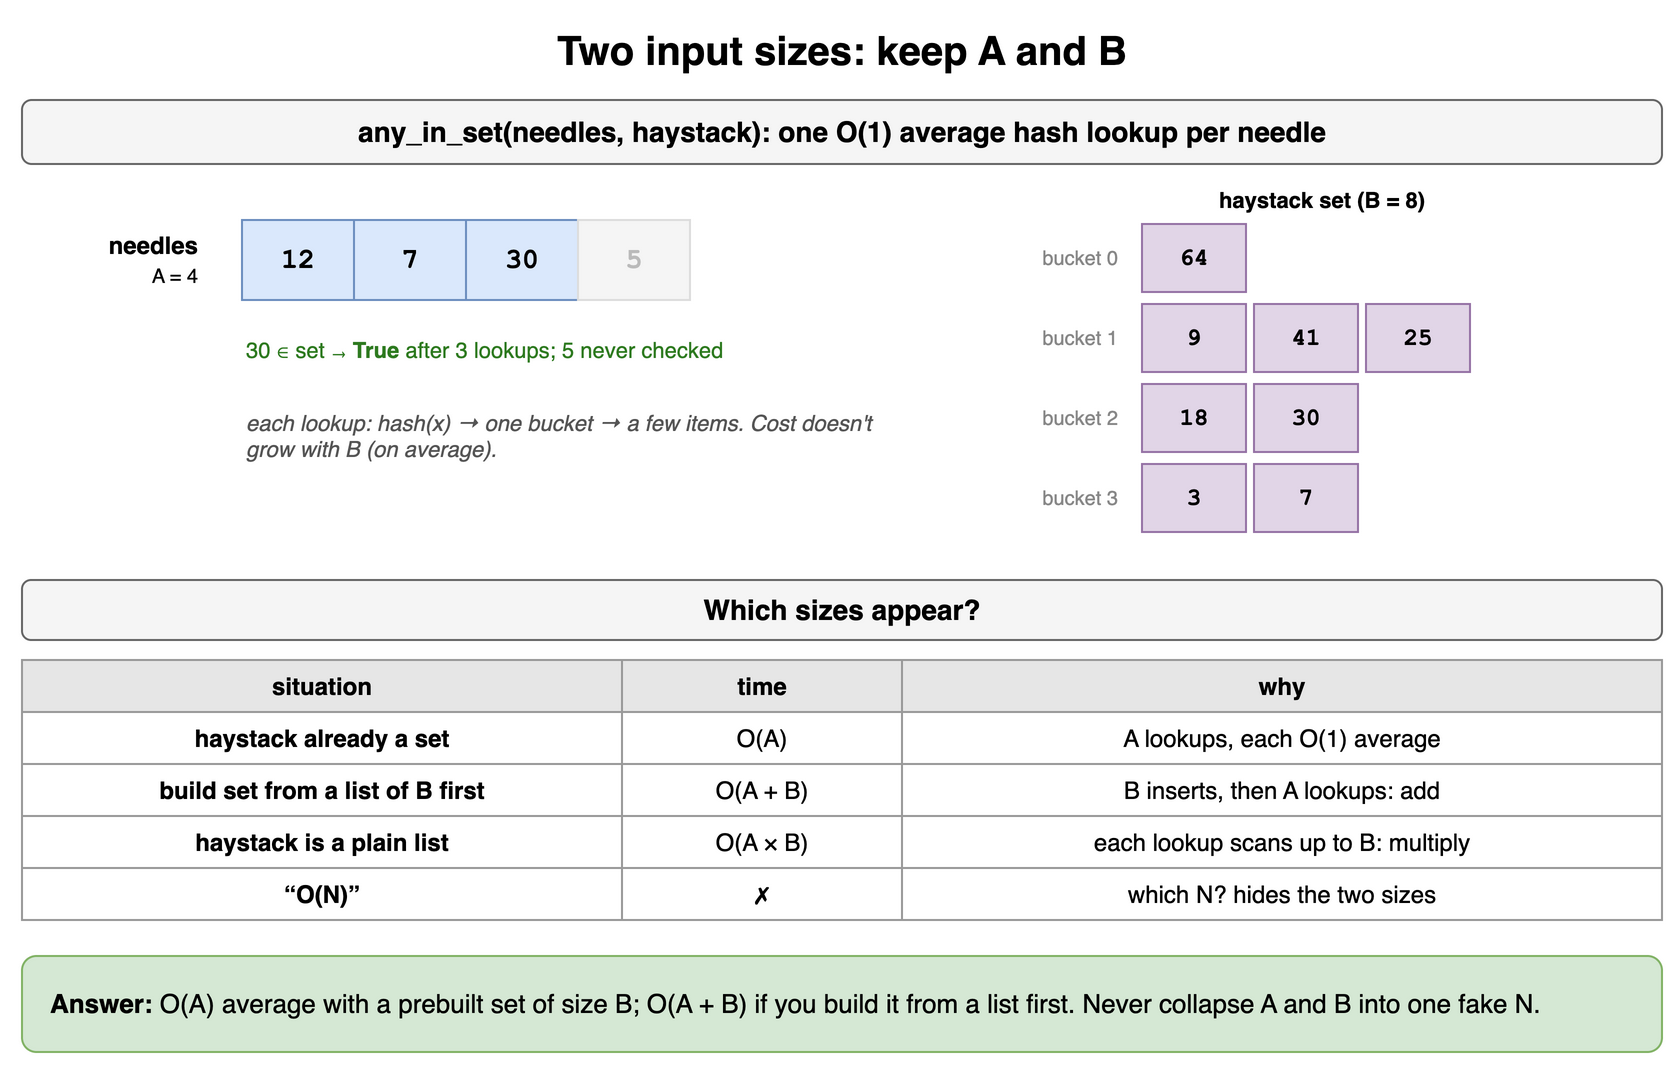

The diagram above was exported from draw.io. Its source (the exported page's mxGraphModel, read from the mxfile embedded in the PNG):
<mxGraphModel dx="900" dy="546" grid="1" gridSize="10" guides="1" tooltips="1" connect="1" arrows="1" fold="1" page="1" pageScale="1" pageWidth="900" pageHeight="546" math="0" shadow="0">
  <root>
    <mxCell id="0" />
    <mxCell id="1" parent="0" />
    <mxCell id="d8c1" value="Two input sizes: keep A and B" style="text;html=1;align=center;verticalAlign=middle;whiteSpace=wrap;fontSize=20;fontStyle=1;" vertex="1" parent="1">
      <mxGeometry x="40" y="10" width="820" height="30" as="geometry" />
    </mxCell>
    <mxCell id="d8c2" value="any_in_set(needles, haystack): one O(1) average hash lookup per needle" style="rounded=1;whiteSpace=wrap;html=1;fillColor=#f5f5f5;strokeColor=#666666;fontStyle=1;fontSize=14;" vertex="1" parent="1">
      <mxGeometry x="40" y="50" width="820" height="32" as="geometry" />
    </mxCell>
    <mxCell id="d8c3" value="&lt;b&gt;needles&lt;/b&gt;&lt;br&gt;&lt;span style='font-size:10px'&gt;A = 4&lt;/span&gt;" style="text;html=1;align=center;verticalAlign=middle;whiteSpace=wrap;align=right;" vertex="1" parent="1">
      <mxGeometry x="40" y="110" width="90" height="40" as="geometry" />
    </mxCell>
    <mxCell id="d8c4" value="12" style="rounded=0;whiteSpace=wrap;html=1;fontStyle=1;fontSize=14;fillColor=#dae8fc;strokeColor=#6c8ebf;fontFamily=Courier New;" vertex="1" parent="1">
      <mxGeometry x="150" y="110" width="56" height="40" as="geometry" />
    </mxCell>
    <mxCell id="d8c5" value="7" style="rounded=0;whiteSpace=wrap;html=1;fontStyle=1;fontSize=14;fillColor=#dae8fc;strokeColor=#6c8ebf;fontFamily=Courier New;" vertex="1" parent="1">
      <mxGeometry x="206" y="110" width="56" height="40" as="geometry" />
    </mxCell>
    <mxCell id="d8c6" value="30" style="rounded=0;whiteSpace=wrap;html=1;fontStyle=1;fontSize=14;fillColor=#dae8fc;strokeColor=#6c8ebf;fontFamily=Courier New;" vertex="1" parent="1">
      <mxGeometry x="262" y="110" width="56" height="40" as="geometry" />
    </mxCell>
    <mxCell id="d8c7" value="5" style="rounded=0;whiteSpace=wrap;html=1;fillColor=#f5f5f5;strokeColor=#dddddd;fontColor=#bbbbbb;fontStyle=1;fontSize=14;fontFamily=Courier New;" vertex="1" parent="1">
      <mxGeometry x="318" y="110" width="56" height="40" as="geometry" />
    </mxCell>
    <mxCell id="d8c8" value="haystack set (B = 8)" style="text;html=1;align=center;verticalAlign=middle;whiteSpace=wrap;fontSize=11;fontStyle=1;" vertex="1" parent="1">
      <mxGeometry x="520" y="92" width="340" height="16" as="geometry" />
    </mxCell>
    <mxCell id="d8c9" value="bucket 0" style="text;html=1;align=center;verticalAlign=middle;whiteSpace=wrap;fontSize=10;fontColor=#888888;align=right;" vertex="1" parent="1">
      <mxGeometry x="520" y="112" width="70" height="34" as="geometry" />
    </mxCell>
    <mxCell id="d8c10" value="64" style="rounded=0;whiteSpace=wrap;html=1;fontStyle=1;fontSize=14;fillColor=#e1d5e7;strokeColor=#9673a6;fontFamily=Courier New;fontSize=12;" vertex="1" parent="1">
      <mxGeometry x="600" y="112" width="52" height="34" as="geometry" />
    </mxCell>
    <mxCell id="d8c11" value="bucket 1" style="text;html=1;align=center;verticalAlign=middle;whiteSpace=wrap;fontSize=10;fontColor=#888888;align=right;" vertex="1" parent="1">
      <mxGeometry x="520" y="152" width="70" height="34" as="geometry" />
    </mxCell>
    <mxCell id="d8c12" value="9" style="rounded=0;whiteSpace=wrap;html=1;fontStyle=1;fontSize=14;fillColor=#e1d5e7;strokeColor=#9673a6;fontFamily=Courier New;fontSize=12;" vertex="1" parent="1">
      <mxGeometry x="600" y="152" width="52" height="34" as="geometry" />
    </mxCell>
    <mxCell id="d8c13" value="41" style="rounded=0;whiteSpace=wrap;html=1;fontStyle=1;fontSize=14;fillColor=#e1d5e7;strokeColor=#9673a6;fontFamily=Courier New;fontSize=12;" vertex="1" parent="1">
      <mxGeometry x="656" y="152" width="52" height="34" as="geometry" />
    </mxCell>
    <mxCell id="d8c14" value="25" style="rounded=0;whiteSpace=wrap;html=1;fontStyle=1;fontSize=14;fillColor=#e1d5e7;strokeColor=#9673a6;fontFamily=Courier New;fontSize=12;" vertex="1" parent="1">
      <mxGeometry x="712" y="152" width="52" height="34" as="geometry" />
    </mxCell>
    <mxCell id="d8c15" value="bucket 2" style="text;html=1;align=center;verticalAlign=middle;whiteSpace=wrap;fontSize=10;fontColor=#888888;align=right;" vertex="1" parent="1">
      <mxGeometry x="520" y="192" width="70" height="34" as="geometry" />
    </mxCell>
    <mxCell id="d8c16" value="18" style="rounded=0;whiteSpace=wrap;html=1;fontStyle=1;fontSize=14;fillColor=#e1d5e7;strokeColor=#9673a6;fontFamily=Courier New;fontSize=12;" vertex="1" parent="1">
      <mxGeometry x="600" y="192" width="52" height="34" as="geometry" />
    </mxCell>
    <mxCell id="d8c17" value="30" style="rounded=0;whiteSpace=wrap;html=1;fontStyle=1;fontSize=14;fillColor=#e1d5e7;strokeColor=#9673a6;fontFamily=Courier New;fontSize=12;" vertex="1" parent="1">
      <mxGeometry x="656" y="192" width="52" height="34" as="geometry" />
    </mxCell>
    <mxCell id="d8c18" value="bucket 3" style="text;html=1;align=center;verticalAlign=middle;whiteSpace=wrap;fontSize=10;fontColor=#888888;align=right;" vertex="1" parent="1">
      <mxGeometry x="520" y="232" width="70" height="34" as="geometry" />
    </mxCell>
    <mxCell id="d8c19" value="3" style="rounded=0;whiteSpace=wrap;html=1;fontStyle=1;fontSize=14;fillColor=#e1d5e7;strokeColor=#9673a6;fontFamily=Courier New;fontSize=12;" vertex="1" parent="1">
      <mxGeometry x="600" y="232" width="52" height="34" as="geometry" />
    </mxCell>
    <mxCell id="d8c20" value="7" style="rounded=0;whiteSpace=wrap;html=1;fontStyle=1;fontSize=14;fillColor=#e1d5e7;strokeColor=#9673a6;fontFamily=Courier New;fontSize=12;" vertex="1" parent="1">
      <mxGeometry x="656" y="232" width="52" height="34" as="geometry" />
    </mxCell>
    <mxCell id="d8c21" value="30 ∈ set → &lt;b&gt;True&lt;/b&gt; after 3 lookups; 5 never checked" style="text;html=1;align=center;verticalAlign=middle;whiteSpace=wrap;fontSize=11;align=left;fontColor=#2d7a1f;" vertex="1" parent="1">
      <mxGeometry x="150" y="160" width="300" height="30" as="geometry" />
    </mxCell>
    <mxCell id="d8c22" value="each lookup: hash(x) → one bucket → a few items. Cost doesn't grow with B (on average)." style="text;html=1;align=center;verticalAlign=middle;whiteSpace=wrap;fontSize=11;fontStyle=2;fontColor=#555555;align=left;" vertex="1" parent="1">
      <mxGeometry x="150" y="196" width="330" height="44" as="geometry" />
    </mxCell>
    <mxCell id="d8c23" value="Which sizes appear?" style="rounded=1;whiteSpace=wrap;html=1;fillColor=#f5f5f5;strokeColor=#666666;fontStyle=1;fontSize=14;" vertex="1" parent="1">
      <mxGeometry x="40" y="290" width="820" height="30" as="geometry" />
    </mxCell>
    <mxCell id="d8c24" value="situation" style="whiteSpace=wrap;html=1;fillColor=#e6e6e6;strokeColor=#999999;fontStyle=1;fontSize=12;" vertex="1" parent="1">
      <mxGeometry x="40" y="330" width="300" height="26" as="geometry" />
    </mxCell>
    <mxCell id="d8c25" value="time" style="whiteSpace=wrap;html=1;fillColor=#e6e6e6;strokeColor=#999999;fontStyle=1;fontSize=12;" vertex="1" parent="1">
      <mxGeometry x="340" y="330" width="140" height="26" as="geometry" />
    </mxCell>
    <mxCell id="d8c26" value="why" style="whiteSpace=wrap;html=1;fillColor=#e6e6e6;strokeColor=#999999;fontStyle=1;fontSize=12;" vertex="1" parent="1">
      <mxGeometry x="480" y="330" width="380" height="26" as="geometry" />
    </mxCell>
    <mxCell id="d8c27" value="haystack already a set" style="whiteSpace=wrap;html=1;strokeColor=#999999;fontSize=12;fillColor=#ffffff;fontStyle=1;" vertex="1" parent="1">
      <mxGeometry x="40" y="356" width="300" height="26" as="geometry" />
    </mxCell>
    <mxCell id="d8c28" value="O(A)" style="whiteSpace=wrap;html=1;strokeColor=#999999;fontSize=12;fillColor=#ffffff;" vertex="1" parent="1">
      <mxGeometry x="340" y="356" width="140" height="26" as="geometry" />
    </mxCell>
    <mxCell id="d8c29" value="A lookups, each O(1) average" style="whiteSpace=wrap;html=1;strokeColor=#999999;fontSize=12;fillColor=#ffffff;" vertex="1" parent="1">
      <mxGeometry x="480" y="356" width="380" height="26" as="geometry" />
    </mxCell>
    <mxCell id="d8c30" value="build set from a list of B first" style="whiteSpace=wrap;html=1;strokeColor=#999999;fontSize=12;fillColor=#ffffff;fontStyle=1;" vertex="1" parent="1">
      <mxGeometry x="40" y="382" width="300" height="26" as="geometry" />
    </mxCell>
    <mxCell id="d8c31" value="O(A + B)" style="whiteSpace=wrap;html=1;strokeColor=#999999;fontSize=12;fillColor=#ffffff;" vertex="1" parent="1">
      <mxGeometry x="340" y="382" width="140" height="26" as="geometry" />
    </mxCell>
    <mxCell id="d8c32" value="B inserts, then A lookups: add" style="whiteSpace=wrap;html=1;strokeColor=#999999;fontSize=12;fillColor=#ffffff;" vertex="1" parent="1">
      <mxGeometry x="480" y="382" width="380" height="26" as="geometry" />
    </mxCell>
    <mxCell id="d8c33" value="haystack is a plain list" style="whiteSpace=wrap;html=1;strokeColor=#999999;fontSize=12;fillColor=#ffffff;fontStyle=1;" vertex="1" parent="1">
      <mxGeometry x="40" y="408" width="300" height="26" as="geometry" />
    </mxCell>
    <mxCell id="d8c34" value="O(A × B)" style="whiteSpace=wrap;html=1;strokeColor=#999999;fontSize=12;fillColor=#ffffff;" vertex="1" parent="1">
      <mxGeometry x="340" y="408" width="140" height="26" as="geometry" />
    </mxCell>
    <mxCell id="d8c35" value="each lookup scans up to B: multiply" style="whiteSpace=wrap;html=1;strokeColor=#999999;fontSize=12;fillColor=#ffffff;" vertex="1" parent="1">
      <mxGeometry x="480" y="408" width="380" height="26" as="geometry" />
    </mxCell>
    <mxCell id="d8c36" value="“O(N)”" style="whiteSpace=wrap;html=1;strokeColor=#999999;fontSize=12;fillColor=#ffffff;fontStyle=1;" vertex="1" parent="1">
      <mxGeometry x="40" y="434" width="300" height="26" as="geometry" />
    </mxCell>
    <mxCell id="d8c37" value="✗" style="whiteSpace=wrap;html=1;strokeColor=#999999;fontSize=12;fillColor=#ffffff;" vertex="1" parent="1">
      <mxGeometry x="340" y="434" width="140" height="26" as="geometry" />
    </mxCell>
    <mxCell id="d8c38" value="which N? hides the two sizes" style="whiteSpace=wrap;html=1;strokeColor=#999999;fontSize=12;fillColor=#ffffff;" vertex="1" parent="1">
      <mxGeometry x="480" y="434" width="380" height="26" as="geometry" />
    </mxCell>
    <mxCell id="d8c39" value="&lt;b&gt;Answer:&lt;/b&gt; O(A) average with a prebuilt set of size B; O(A + B) if you build it from a list first. Never collapse A and B into one fake N." style="rounded=1;whiteSpace=wrap;html=1;fillColor=#d5e8d4;strokeColor=#82b366;fontSize=13;align=left;spacingLeft=12;" vertex="1" parent="1">
      <mxGeometry x="40" y="478" width="820" height="48" as="geometry" />
    </mxCell>
  </root>
</mxGraphModel>